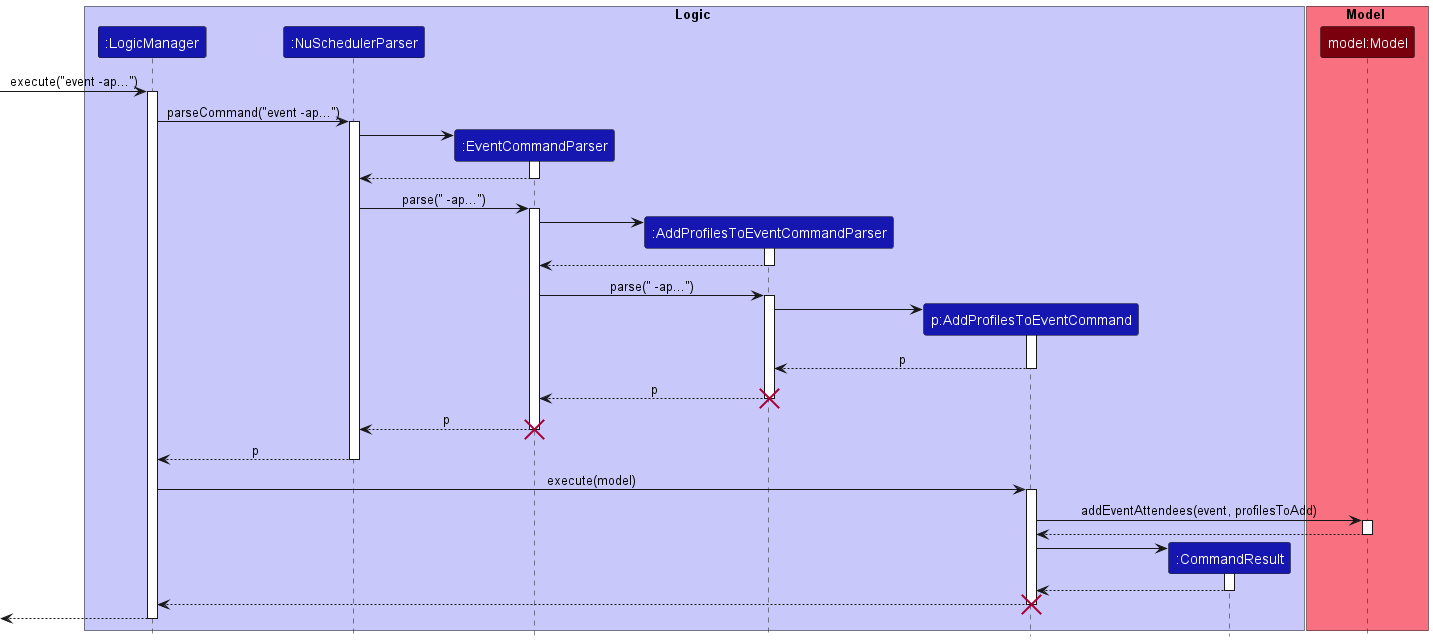

The diagram above was rendered by PlantUML. Its source (embedded in the PNG):
@startuml
!include style.puml

box Logic LOGIC_COLOR_T1
Participant ":LogicManager" as logicManager LOGIC_COLOR_T3
Participant ":NuSchedulerParser" as nuSchedulerParser LOGIC_COLOR_T3
Participant ":EventCommandParser" as eventCommandParser LOGIC_COLOR_T3
Participant ":AddProfilesToEventCommandParser" as AddProfilesToEventCommandParser LOGIC_COLOR_T3
Participant "p:AddProfilesToEventCommand" as AddProfilesToEventCommand LOGIC_COLOR_T3
Participant ":CommandResult" as commandResult LOGIC_COLOR_T3
endBox

box Model MODEL_COLOR_T1
Participant "model:Model" as model MODEL_COLOR_T3
endBox

-> logicManager ++: execute("event -ap...")
logicManager -> nuSchedulerParser ++: parseCommand("event -ap...")

create eventCommandParser
nuSchedulerParser -> eventCommandParser ++
return
nuSchedulerParser -> eventCommandParser ++: parse(" -ap...")

create AddProfilesToEventCommandParser
eventCommandParser -> AddProfilesToEventCommandParser ++
return
eventCommandParser -> AddProfilesToEventCommandParser ++: parse(" -ap...")

create AddProfilesToEventCommand
AddProfilesToEventCommandParser -> AddProfilesToEventCommand ++
return p
return p
destroy AddProfilesToEventCommandParser
return p
destroy eventCommandParser
return p

logicManager -> AddProfilesToEventCommand ++: execute(model)
AddProfilesToEventCommand -> model ++: addEventAttendees(event, profilesToAdd)
return

create commandResult
AddProfilesToEventCommand -> commandResult++
return
return
destroy AddProfilesToEventCommand
return

@enduml